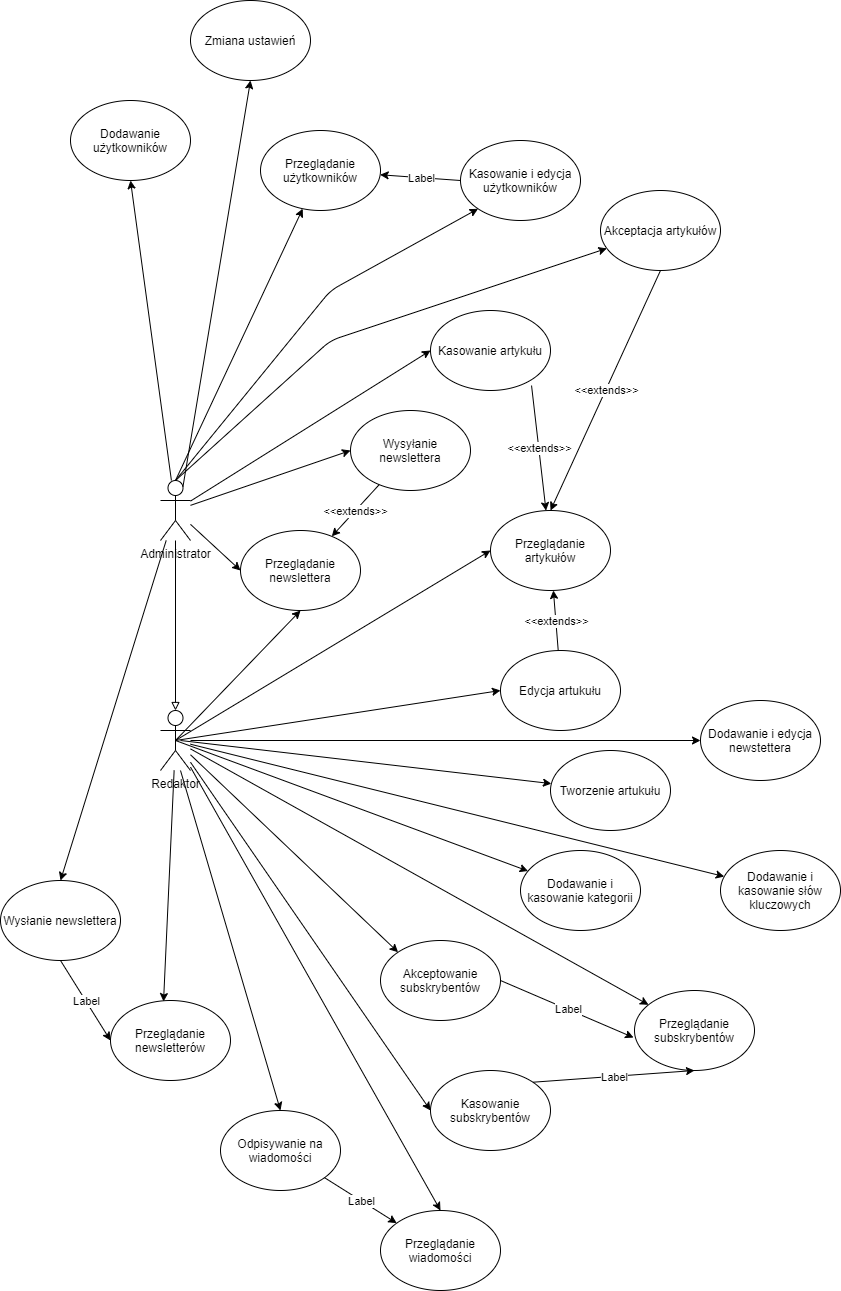

The diagram above was exported from draw.io. Its source (the exported page's mxGraphModel, read from the mxfile embedded in the PNG):
<mxGraphModel dx="2378" dy="2549" grid="1" gridSize="10" guides="1" tooltips="1" connect="1" arrows="1" fold="1" page="1" pageScale="1" pageWidth="827" pageHeight="1169" math="0" shadow="0">
  <root>
    <mxCell id="skdWuE9bDUgEs-zO_Xzb-0" />
    <mxCell id="skdWuE9bDUgEs-zO_Xzb-1" parent="skdWuE9bDUgEs-zO_Xzb-0" />
    <mxCell id="zNNPDrtGjX1nifdUslFN-19" style="edgeStyle=orthogonalEdgeStyle;rounded=0;orthogonalLoop=1;jettySize=auto;html=1;entryX=0.5;entryY=0;entryDx=0;entryDy=0;entryPerimeter=0;endArrow=block;endFill=0;" edge="1" parent="skdWuE9bDUgEs-zO_Xzb-1" source="fgyPJwXXp63Yqm1qam4H-0" target="-oN5b4quGlrXt5qkOUQ7-0">
      <mxGeometry relative="1" as="geometry" />
    </mxCell>
    <mxCell id="fgyPJwXXp63Yqm1qam4H-0" value="Administrator" style="shape=umlActor;verticalLabelPosition=bottom;verticalAlign=top;html=1;outlineConnect=0;" vertex="1" parent="skdWuE9bDUgEs-zO_Xzb-1">
      <mxGeometry x="60" y="310" width="30" height="60" as="geometry" />
    </mxCell>
    <mxCell id="-oN5b4quGlrXt5qkOUQ7-0" value="Redaktor" style="shape=umlActor;verticalLabelPosition=bottom;verticalAlign=top;html=1;outlineConnect=0;" vertex="1" parent="skdWuE9bDUgEs-zO_Xzb-1">
      <mxGeometry x="60" y="540" width="30" height="60" as="geometry" />
    </mxCell>
    <mxCell id="zNNPDrtGjX1nifdUslFN-1" value="Przeglądanie artykułów" style="ellipse;whiteSpace=wrap;html=1;" vertex="1" parent="skdWuE9bDUgEs-zO_Xzb-1">
      <mxGeometry x="390" y="340" width="120" height="80" as="geometry" />
    </mxCell>
    <mxCell id="zNNPDrtGjX1nifdUslFN-2" value="Akceptacja artykułów" style="ellipse;whiteSpace=wrap;html=1;" vertex="1" parent="skdWuE9bDUgEs-zO_Xzb-1">
      <mxGeometry x="500" y="20" width="120" height="80" as="geometry" />
    </mxCell>
    <mxCell id="zNNPDrtGjX1nifdUslFN-3" value="Edycja artukułu" style="ellipse;whiteSpace=wrap;html=1;" vertex="1" parent="skdWuE9bDUgEs-zO_Xzb-1">
      <mxGeometry x="400" y="480" width="120" height="80" as="geometry" />
    </mxCell>
    <mxCell id="zNNPDrtGjX1nifdUslFN-4" value="Kasowanie artykułu" style="ellipse;whiteSpace=wrap;html=1;" vertex="1" parent="skdWuE9bDUgEs-zO_Xzb-1">
      <mxGeometry x="330" y="140" width="120" height="80" as="geometry" />
    </mxCell>
    <mxCell id="zNNPDrtGjX1nifdUslFN-6" value="" style="endArrow=classic;html=1;entryX=0.5;entryY=0;entryDx=0;entryDy=0;exitX=0.5;exitY=1;exitDx=0;exitDy=0;" edge="1" parent="skdWuE9bDUgEs-zO_Xzb-1" source="zNNPDrtGjX1nifdUslFN-2" target="zNNPDrtGjX1nifdUslFN-1">
      <mxGeometry relative="1" as="geometry">
        <mxPoint x="360" y="290" as="sourcePoint" />
        <mxPoint x="460" y="290" as="targetPoint" />
      </mxGeometry>
    </mxCell>
    <mxCell id="zNNPDrtGjX1nifdUslFN-7" value="&amp;lt;&amp;lt;extends&amp;gt;&amp;gt;" style="edgeLabel;resizable=0;html=1;align=center;verticalAlign=middle;" connectable="0" vertex="1" parent="zNNPDrtGjX1nifdUslFN-6">
      <mxGeometry relative="1" as="geometry" />
    </mxCell>
    <mxCell id="zNNPDrtGjX1nifdUslFN-8" value="" style="endArrow=classic;html=1;" edge="1" parent="skdWuE9bDUgEs-zO_Xzb-1" source="zNNPDrtGjX1nifdUslFN-3" target="zNNPDrtGjX1nifdUslFN-1">
      <mxGeometry relative="1" as="geometry">
        <mxPoint x="360" y="290" as="sourcePoint" />
        <mxPoint x="460" y="290" as="targetPoint" />
      </mxGeometry>
    </mxCell>
    <mxCell id="zNNPDrtGjX1nifdUslFN-9" value="&amp;lt;&amp;lt;extends&amp;gt;&amp;gt;" style="edgeLabel;resizable=0;html=1;align=center;verticalAlign=middle;" connectable="0" vertex="1" parent="zNNPDrtGjX1nifdUslFN-8">
      <mxGeometry relative="1" as="geometry" />
    </mxCell>
    <mxCell id="zNNPDrtGjX1nifdUslFN-10" value="" style="endArrow=classic;html=1;exitX=0.842;exitY=0.938;exitDx=0;exitDy=0;exitPerimeter=0;" edge="1" parent="skdWuE9bDUgEs-zO_Xzb-1" source="zNNPDrtGjX1nifdUslFN-4" target="zNNPDrtGjX1nifdUslFN-1">
      <mxGeometry relative="1" as="geometry">
        <mxPoint x="360" y="290" as="sourcePoint" />
        <mxPoint x="460" y="290" as="targetPoint" />
      </mxGeometry>
    </mxCell>
    <mxCell id="zNNPDrtGjX1nifdUslFN-11" value="&amp;lt;&amp;lt;extends&amp;gt;&amp;gt;" style="edgeLabel;resizable=0;html=1;align=center;verticalAlign=middle;" connectable="0" vertex="1" parent="zNNPDrtGjX1nifdUslFN-10">
      <mxGeometry relative="1" as="geometry" />
    </mxCell>
    <mxCell id="zNNPDrtGjX1nifdUslFN-15" value="" style="endArrow=classic;html=1;exitX=0.5;exitY=0.5;exitDx=0;exitDy=0;exitPerimeter=0;entryX=0;entryY=0.5;entryDx=0;entryDy=0;" edge="1" parent="skdWuE9bDUgEs-zO_Xzb-1" source="-oN5b4quGlrXt5qkOUQ7-0" target="zNNPDrtGjX1nifdUslFN-1">
      <mxGeometry width="50" height="50" relative="1" as="geometry">
        <mxPoint x="390" y="520" as="sourcePoint" />
        <mxPoint x="440" y="470" as="targetPoint" />
      </mxGeometry>
    </mxCell>
    <mxCell id="zNNPDrtGjX1nifdUslFN-16" value="" style="endArrow=classic;html=1;entryX=0;entryY=0.5;entryDx=0;entryDy=0;" edge="1" parent="skdWuE9bDUgEs-zO_Xzb-1" source="fgyPJwXXp63Yqm1qam4H-0" target="zNNPDrtGjX1nifdUslFN-4">
      <mxGeometry width="50" height="50" relative="1" as="geometry">
        <mxPoint x="390" y="520" as="sourcePoint" />
        <mxPoint x="440" y="470" as="targetPoint" />
      </mxGeometry>
    </mxCell>
    <mxCell id="zNNPDrtGjX1nifdUslFN-17" value="" style="endArrow=classic;html=1;exitX=0.5;exitY=0.5;exitDx=0;exitDy=0;exitPerimeter=0;entryX=0;entryY=0.5;entryDx=0;entryDy=0;" edge="1" parent="skdWuE9bDUgEs-zO_Xzb-1" source="-oN5b4quGlrXt5qkOUQ7-0" target="zNNPDrtGjX1nifdUslFN-3">
      <mxGeometry width="50" height="50" relative="1" as="geometry">
        <mxPoint x="390" y="520" as="sourcePoint" />
        <mxPoint x="440" y="470" as="targetPoint" />
        <Array as="points" />
      </mxGeometry>
    </mxCell>
    <mxCell id="zNNPDrtGjX1nifdUslFN-18" value="" style="endArrow=classic;html=1;exitX=0.5;exitY=0;exitDx=0;exitDy=0;exitPerimeter=0;" edge="1" parent="skdWuE9bDUgEs-zO_Xzb-1" source="fgyPJwXXp63Yqm1qam4H-0" target="zNNPDrtGjX1nifdUslFN-2">
      <mxGeometry width="50" height="50" relative="1" as="geometry">
        <mxPoint x="80" y="380" as="sourcePoint" />
        <mxPoint x="440" y="470" as="targetPoint" />
        <Array as="points">
          <mxPoint x="230" y="170" />
        </Array>
      </mxGeometry>
    </mxCell>
    <mxCell id="zNNPDrtGjX1nifdUslFN-21" value="Tworzenie artukułu" style="ellipse;whiteSpace=wrap;html=1;" vertex="1" parent="skdWuE9bDUgEs-zO_Xzb-1">
      <mxGeometry x="450" y="580" width="120" height="80" as="geometry" />
    </mxCell>
    <mxCell id="zNNPDrtGjX1nifdUslFN-22" value="Dodawanie i kasowanie kategorii" style="ellipse;whiteSpace=wrap;html=1;" vertex="1" parent="skdWuE9bDUgEs-zO_Xzb-1">
      <mxGeometry x="420" y="680" width="120" height="80" as="geometry" />
    </mxCell>
    <mxCell id="zNNPDrtGjX1nifdUslFN-23" value="Dodawanie i kasowanie słów kluczowych" style="ellipse;whiteSpace=wrap;html=1;" vertex="1" parent="skdWuE9bDUgEs-zO_Xzb-1">
      <mxGeometry x="620" y="680" width="120" height="80" as="geometry" />
    </mxCell>
    <mxCell id="zNNPDrtGjX1nifdUslFN-24" value="Zmiana ustawień" style="ellipse;whiteSpace=wrap;html=1;" vertex="1" parent="skdWuE9bDUgEs-zO_Xzb-1">
      <mxGeometry x="90" y="-170" width="120" height="80" as="geometry" />
    </mxCell>
    <mxCell id="zNNPDrtGjX1nifdUslFN-25" value="Kasowanie i edycja użytkowników" style="ellipse;whiteSpace=wrap;html=1;" vertex="1" parent="skdWuE9bDUgEs-zO_Xzb-1">
      <mxGeometry x="360" y="-30" width="120" height="80" as="geometry" />
    </mxCell>
    <mxCell id="zNNPDrtGjX1nifdUslFN-26" value="Przeglądanie użytkowników" style="ellipse;whiteSpace=wrap;html=1;" vertex="1" parent="skdWuE9bDUgEs-zO_Xzb-1">
      <mxGeometry x="160" y="-40" width="120" height="80" as="geometry" />
    </mxCell>
    <mxCell id="zNNPDrtGjX1nifdUslFN-27" value="Przeglądanie subskrybentów" style="ellipse;whiteSpace=wrap;html=1;" vertex="1" parent="skdWuE9bDUgEs-zO_Xzb-1">
      <mxGeometry x="534" y="820" width="120" height="80" as="geometry" />
    </mxCell>
    <mxCell id="zNNPDrtGjX1nifdUslFN-28" value="Kasowanie subskrybentów" style="ellipse;whiteSpace=wrap;html=1;" vertex="1" parent="skdWuE9bDUgEs-zO_Xzb-1">
      <mxGeometry x="330" y="900" width="120" height="80" as="geometry" />
    </mxCell>
    <mxCell id="zNNPDrtGjX1nifdUslFN-29" value="Przeglądanie newslettera" style="ellipse;whiteSpace=wrap;html=1;" vertex="1" parent="skdWuE9bDUgEs-zO_Xzb-1">
      <mxGeometry x="140" y="360" width="120" height="80" as="geometry" />
    </mxCell>
    <mxCell id="zNNPDrtGjX1nifdUslFN-30" value="Dodawanie i edycja newstettera" style="ellipse;whiteSpace=wrap;html=1;" vertex="1" parent="skdWuE9bDUgEs-zO_Xzb-1">
      <mxGeometry x="600" y="530" width="120" height="80" as="geometry" />
    </mxCell>
    <mxCell id="zNNPDrtGjX1nifdUslFN-31" value="Wysyłanie newslettera" style="ellipse;whiteSpace=wrap;html=1;" vertex="1" parent="skdWuE9bDUgEs-zO_Xzb-1">
      <mxGeometry x="250" y="240" width="120" height="80" as="geometry" />
    </mxCell>
    <mxCell id="zNNPDrtGjX1nifdUslFN-32" value="Przeglądanie wiadomości" style="ellipse;whiteSpace=wrap;html=1;" vertex="1" parent="skdWuE9bDUgEs-zO_Xzb-1">
      <mxGeometry x="280" y="1040" width="120" height="80" as="geometry" />
    </mxCell>
    <mxCell id="zNNPDrtGjX1nifdUslFN-33" value="Odpisywanie na wiadomości" style="ellipse;whiteSpace=wrap;html=1;" vertex="1" parent="skdWuE9bDUgEs-zO_Xzb-1">
      <mxGeometry x="120" y="940" width="120" height="80" as="geometry" />
    </mxCell>
    <mxCell id="zNNPDrtGjX1nifdUslFN-34" value="" style="endArrow=classic;html=1;" edge="1" parent="skdWuE9bDUgEs-zO_Xzb-1" target="zNNPDrtGjX1nifdUslFN-21">
      <mxGeometry width="50" height="50" relative="1" as="geometry">
        <mxPoint x="80" y="570" as="sourcePoint" />
        <mxPoint x="440" y="470" as="targetPoint" />
      </mxGeometry>
    </mxCell>
    <mxCell id="zNNPDrtGjX1nifdUslFN-35" value="" style="endArrow=classic;html=1;exitX=0.5;exitY=0.5;exitDx=0;exitDy=0;exitPerimeter=0;entryX=0.5;entryY=1;entryDx=0;entryDy=0;" edge="1" parent="skdWuE9bDUgEs-zO_Xzb-1" source="-oN5b4quGlrXt5qkOUQ7-0" target="zNNPDrtGjX1nifdUslFN-29">
      <mxGeometry width="50" height="50" relative="1" as="geometry">
        <mxPoint x="390" y="520" as="sourcePoint" />
        <mxPoint x="440" y="470" as="targetPoint" />
      </mxGeometry>
    </mxCell>
    <mxCell id="zNNPDrtGjX1nifdUslFN-36" value="" style="endArrow=classic;html=1;entryX=0;entryY=0.5;entryDx=0;entryDy=0;" edge="1" parent="skdWuE9bDUgEs-zO_Xzb-1" source="fgyPJwXXp63Yqm1qam4H-0" target="zNNPDrtGjX1nifdUslFN-29">
      <mxGeometry width="50" height="50" relative="1" as="geometry">
        <mxPoint x="390" y="520" as="sourcePoint" />
        <mxPoint x="440" y="470" as="targetPoint" />
      </mxGeometry>
    </mxCell>
    <mxCell id="zNNPDrtGjX1nifdUslFN-37" value="" style="endArrow=classic;html=1;entryX=0;entryY=0.5;entryDx=0;entryDy=0;" edge="1" parent="skdWuE9bDUgEs-zO_Xzb-1" source="fgyPJwXXp63Yqm1qam4H-0" target="zNNPDrtGjX1nifdUslFN-31">
      <mxGeometry width="50" height="50" relative="1" as="geometry">
        <mxPoint x="390" y="520" as="sourcePoint" />
        <mxPoint x="440" y="470" as="targetPoint" />
      </mxGeometry>
    </mxCell>
    <mxCell id="zNNPDrtGjX1nifdUslFN-38" value="" style="endArrow=classic;html=1;" edge="1" parent="skdWuE9bDUgEs-zO_Xzb-1" source="zNNPDrtGjX1nifdUslFN-31" target="zNNPDrtGjX1nifdUslFN-29">
      <mxGeometry relative="1" as="geometry">
        <mxPoint x="360" y="490" as="sourcePoint" />
        <mxPoint x="460" y="490" as="targetPoint" />
      </mxGeometry>
    </mxCell>
    <mxCell id="zNNPDrtGjX1nifdUslFN-39" value="&amp;lt;&amp;lt;extends&amp;gt;&amp;gt;" style="edgeLabel;resizable=0;html=1;align=center;verticalAlign=middle;" connectable="0" vertex="1" parent="zNNPDrtGjX1nifdUslFN-38">
      <mxGeometry relative="1" as="geometry" />
    </mxCell>
    <mxCell id="zNNPDrtGjX1nifdUslFN-40" value="" style="endArrow=classic;html=1;exitX=0.5;exitY=0.5;exitDx=0;exitDy=0;exitPerimeter=0;" edge="1" parent="skdWuE9bDUgEs-zO_Xzb-1" source="-oN5b4quGlrXt5qkOUQ7-0" target="zNNPDrtGjX1nifdUslFN-22">
      <mxGeometry width="50" height="50" relative="1" as="geometry">
        <mxPoint x="390" y="520" as="sourcePoint" />
        <mxPoint x="440" y="470" as="targetPoint" />
      </mxGeometry>
    </mxCell>
    <mxCell id="zNNPDrtGjX1nifdUslFN-41" value="" style="endArrow=classic;html=1;entryX=0;entryY=0.5;entryDx=0;entryDy=0;" edge="1" parent="skdWuE9bDUgEs-zO_Xzb-1" source="-oN5b4quGlrXt5qkOUQ7-0" target="zNNPDrtGjX1nifdUslFN-30">
      <mxGeometry width="50" height="50" relative="1" as="geometry">
        <mxPoint x="390" y="520" as="sourcePoint" />
        <mxPoint x="440" y="470" as="targetPoint" />
      </mxGeometry>
    </mxCell>
    <mxCell id="zNNPDrtGjX1nifdUslFN-44" value="" style="endArrow=classic;html=1;" edge="1" parent="skdWuE9bDUgEs-zO_Xzb-1" source="-oN5b4quGlrXt5qkOUQ7-0" target="zNNPDrtGjX1nifdUslFN-23">
      <mxGeometry width="50" height="50" relative="1" as="geometry">
        <mxPoint x="390" y="520" as="sourcePoint" />
        <mxPoint x="440" y="470" as="targetPoint" />
      </mxGeometry>
    </mxCell>
    <mxCell id="zNNPDrtGjX1nifdUslFN-45" value="" style="endArrow=classic;html=1;exitX=1;exitY=0;exitDx=0;exitDy=0;entryX=0.5;entryY=1;entryDx=0;entryDy=0;" edge="1" parent="skdWuE9bDUgEs-zO_Xzb-1" source="zNNPDrtGjX1nifdUslFN-28" target="zNNPDrtGjX1nifdUslFN-27">
      <mxGeometry relative="1" as="geometry">
        <mxPoint x="360" y="590" as="sourcePoint" />
        <mxPoint x="460" y="590" as="targetPoint" />
      </mxGeometry>
    </mxCell>
    <mxCell id="zNNPDrtGjX1nifdUslFN-46" value="Label" style="edgeLabel;resizable=0;html=1;align=center;verticalAlign=middle;" connectable="0" vertex="1" parent="zNNPDrtGjX1nifdUslFN-45">
      <mxGeometry relative="1" as="geometry" />
    </mxCell>
    <mxCell id="zNNPDrtGjX1nifdUslFN-47" value="" style="endArrow=classic;html=1;" edge="1" parent="skdWuE9bDUgEs-zO_Xzb-1" source="zNNPDrtGjX1nifdUslFN-33" target="zNNPDrtGjX1nifdUslFN-32">
      <mxGeometry relative="1" as="geometry">
        <mxPoint x="360" y="690" as="sourcePoint" />
        <mxPoint x="460" y="690" as="targetPoint" />
      </mxGeometry>
    </mxCell>
    <mxCell id="zNNPDrtGjX1nifdUslFN-48" value="Label" style="edgeLabel;resizable=0;html=1;align=center;verticalAlign=middle;" connectable="0" vertex="1" parent="zNNPDrtGjX1nifdUslFN-47">
      <mxGeometry relative="1" as="geometry" />
    </mxCell>
    <mxCell id="zNNPDrtGjX1nifdUslFN-49" value="Dodawanie użytkowników" style="ellipse;whiteSpace=wrap;html=1;" vertex="1" parent="skdWuE9bDUgEs-zO_Xzb-1">
      <mxGeometry x="-30" y="-70" width="120" height="80" as="geometry" />
    </mxCell>
    <mxCell id="zNNPDrtGjX1nifdUslFN-50" value="" style="endArrow=classic;html=1;exitX=0;exitY=0.5;exitDx=0;exitDy=0;" edge="1" parent="skdWuE9bDUgEs-zO_Xzb-1" source="zNNPDrtGjX1nifdUslFN-25" target="zNNPDrtGjX1nifdUslFN-26">
      <mxGeometry relative="1" as="geometry">
        <mxPoint x="360" y="190" as="sourcePoint" />
        <mxPoint x="460" y="190" as="targetPoint" />
      </mxGeometry>
    </mxCell>
    <mxCell id="zNNPDrtGjX1nifdUslFN-51" value="Label" style="edgeLabel;resizable=0;html=1;align=center;verticalAlign=middle;" connectable="0" vertex="1" parent="zNNPDrtGjX1nifdUslFN-50">
      <mxGeometry relative="1" as="geometry" />
    </mxCell>
    <mxCell id="zNNPDrtGjX1nifdUslFN-52" value="" style="endArrow=classic;html=1;entryX=0.5;entryY=1;entryDx=0;entryDy=0;" edge="1" parent="skdWuE9bDUgEs-zO_Xzb-1" source="fgyPJwXXp63Yqm1qam4H-0" target="zNNPDrtGjX1nifdUslFN-49">
      <mxGeometry width="50" height="50" relative="1" as="geometry">
        <mxPoint x="390" y="220" as="sourcePoint" />
        <mxPoint x="440" y="170" as="targetPoint" />
      </mxGeometry>
    </mxCell>
    <mxCell id="zNNPDrtGjX1nifdUslFN-53" value="" style="endArrow=classic;html=1;exitX=0.5;exitY=0;exitDx=0;exitDy=0;exitPerimeter=0;" edge="1" parent="skdWuE9bDUgEs-zO_Xzb-1" source="fgyPJwXXp63Yqm1qam4H-0" target="zNNPDrtGjX1nifdUslFN-26">
      <mxGeometry width="50" height="50" relative="1" as="geometry">
        <mxPoint x="390" y="220" as="sourcePoint" />
        <mxPoint x="440" y="170" as="targetPoint" />
      </mxGeometry>
    </mxCell>
    <mxCell id="zNNPDrtGjX1nifdUslFN-54" value="" style="endArrow=classic;html=1;exitX=0.5;exitY=0;exitDx=0;exitDy=0;exitPerimeter=0;entryX=0;entryY=1;entryDx=0;entryDy=0;" edge="1" parent="skdWuE9bDUgEs-zO_Xzb-1" source="fgyPJwXXp63Yqm1qam4H-0" target="zNNPDrtGjX1nifdUslFN-25">
      <mxGeometry width="50" height="50" relative="1" as="geometry">
        <mxPoint x="390" y="220" as="sourcePoint" />
        <mxPoint x="440" y="170" as="targetPoint" />
        <Array as="points">
          <mxPoint x="230" y="120" />
        </Array>
      </mxGeometry>
    </mxCell>
    <mxCell id="zNNPDrtGjX1nifdUslFN-56" value="Przeglądanie newsletterów" style="ellipse;whiteSpace=wrap;html=1;" vertex="1" parent="skdWuE9bDUgEs-zO_Xzb-1">
      <mxGeometry x="10" y="830" width="120" height="80" as="geometry" />
    </mxCell>
    <mxCell id="zNNPDrtGjX1nifdUslFN-57" value="Wysłanie newslettera" style="ellipse;whiteSpace=wrap;html=1;" vertex="1" parent="skdWuE9bDUgEs-zO_Xzb-1">
      <mxGeometry x="-100" y="710" width="120" height="80" as="geometry" />
    </mxCell>
    <mxCell id="zNNPDrtGjX1nifdUslFN-58" value="" style="endArrow=classic;html=1;exitX=0.5;exitY=1;exitDx=0;exitDy=0;entryX=0;entryY=0.5;entryDx=0;entryDy=0;" edge="1" parent="skdWuE9bDUgEs-zO_Xzb-1" source="zNNPDrtGjX1nifdUslFN-57" target="zNNPDrtGjX1nifdUslFN-56">
      <mxGeometry relative="1" as="geometry">
        <mxPoint x="360" y="690" as="sourcePoint" />
        <mxPoint x="40" y="940" as="targetPoint" />
      </mxGeometry>
    </mxCell>
    <mxCell id="zNNPDrtGjX1nifdUslFN-59" value="Label" style="edgeLabel;resizable=0;html=1;align=center;verticalAlign=middle;" connectable="0" vertex="1" parent="zNNPDrtGjX1nifdUslFN-58">
      <mxGeometry relative="1" as="geometry" />
    </mxCell>
    <mxCell id="zNNPDrtGjX1nifdUslFN-60" value="" style="endArrow=classic;html=1;entryX=0.442;entryY=0.013;entryDx=0;entryDy=0;entryPerimeter=0;" edge="1" parent="skdWuE9bDUgEs-zO_Xzb-1" source="-oN5b4quGlrXt5qkOUQ7-0" target="zNNPDrtGjX1nifdUslFN-56">
      <mxGeometry width="50" height="50" relative="1" as="geometry">
        <mxPoint x="390" y="720" as="sourcePoint" />
        <mxPoint x="440" y="670" as="targetPoint" />
      </mxGeometry>
    </mxCell>
    <mxCell id="zNNPDrtGjX1nifdUslFN-61" value="" style="endArrow=classic;html=1;entryX=0.5;entryY=0;entryDx=0;entryDy=0;" edge="1" parent="skdWuE9bDUgEs-zO_Xzb-1" source="fgyPJwXXp63Yqm1qam4H-0" target="zNNPDrtGjX1nifdUslFN-57">
      <mxGeometry width="50" height="50" relative="1" as="geometry">
        <mxPoint x="390" y="720" as="sourcePoint" />
        <mxPoint x="440" y="670" as="targetPoint" />
      </mxGeometry>
    </mxCell>
    <mxCell id="zNNPDrtGjX1nifdUslFN-62" value="" style="endArrow=classic;html=1;entryX=0.5;entryY=0;entryDx=0;entryDy=0;" edge="1" parent="skdWuE9bDUgEs-zO_Xzb-1" target="zNNPDrtGjX1nifdUslFN-33">
      <mxGeometry width="50" height="50" relative="1" as="geometry">
        <mxPoint x="80" y="600" as="sourcePoint" />
        <mxPoint x="440" y="670" as="targetPoint" />
      </mxGeometry>
    </mxCell>
    <mxCell id="zNNPDrtGjX1nifdUslFN-63" value="" style="endArrow=classic;html=1;entryX=0.5;entryY=0;entryDx=0;entryDy=0;" edge="1" parent="skdWuE9bDUgEs-zO_Xzb-1" source="-oN5b4quGlrXt5qkOUQ7-0" target="zNNPDrtGjX1nifdUslFN-32">
      <mxGeometry width="50" height="50" relative="1" as="geometry">
        <mxPoint x="390" y="720" as="sourcePoint" />
        <mxPoint x="440" y="670" as="targetPoint" />
      </mxGeometry>
    </mxCell>
    <mxCell id="zNNPDrtGjX1nifdUslFN-64" value="Akceptowanie subskrybentów" style="ellipse;whiteSpace=wrap;html=1;" vertex="1" parent="skdWuE9bDUgEs-zO_Xzb-1">
      <mxGeometry x="280" y="770" width="120" height="80" as="geometry" />
    </mxCell>
    <mxCell id="zNNPDrtGjX1nifdUslFN-65" value="" style="endArrow=classic;html=1;exitX=1;exitY=0.5;exitDx=0;exitDy=0;entryX=-0.008;entryY=0.588;entryDx=0;entryDy=0;entryPerimeter=0;" edge="1" parent="skdWuE9bDUgEs-zO_Xzb-1" source="zNNPDrtGjX1nifdUslFN-64" target="zNNPDrtGjX1nifdUslFN-27">
      <mxGeometry relative="1" as="geometry">
        <mxPoint x="360" y="690" as="sourcePoint" />
        <mxPoint x="460" y="690" as="targetPoint" />
      </mxGeometry>
    </mxCell>
    <mxCell id="zNNPDrtGjX1nifdUslFN-66" value="Label" style="edgeLabel;resizable=0;html=1;align=center;verticalAlign=middle;" connectable="0" vertex="1" parent="zNNPDrtGjX1nifdUslFN-65">
      <mxGeometry relative="1" as="geometry" />
    </mxCell>
    <mxCell id="zNNPDrtGjX1nifdUslFN-67" value="" style="endArrow=classic;html=1;entryX=0;entryY=0;entryDx=0;entryDy=0;" edge="1" parent="skdWuE9bDUgEs-zO_Xzb-1" source="-oN5b4quGlrXt5qkOUQ7-0" target="zNNPDrtGjX1nifdUslFN-64">
      <mxGeometry width="50" height="50" relative="1" as="geometry">
        <mxPoint x="390" y="720" as="sourcePoint" />
        <mxPoint x="440" y="670" as="targetPoint" />
      </mxGeometry>
    </mxCell>
    <mxCell id="zNNPDrtGjX1nifdUslFN-68" value="" style="endArrow=classic;html=1;entryX=0;entryY=0.5;entryDx=0;entryDy=0;" edge="1" parent="skdWuE9bDUgEs-zO_Xzb-1" source="-oN5b4quGlrXt5qkOUQ7-0" target="zNNPDrtGjX1nifdUslFN-28">
      <mxGeometry width="50" height="50" relative="1" as="geometry">
        <mxPoint x="390" y="720" as="sourcePoint" />
        <mxPoint x="440" y="670" as="targetPoint" />
      </mxGeometry>
    </mxCell>
    <mxCell id="zNNPDrtGjX1nifdUslFN-70" value="" style="endArrow=classic;html=1;" edge="1" parent="skdWuE9bDUgEs-zO_Xzb-1" source="-oN5b4quGlrXt5qkOUQ7-0" target="zNNPDrtGjX1nifdUslFN-27">
      <mxGeometry width="50" height="50" relative="1" as="geometry">
        <mxPoint x="390" y="720" as="sourcePoint" />
        <mxPoint x="440" y="670" as="targetPoint" />
      </mxGeometry>
    </mxCell>
    <mxCell id="zNNPDrtGjX1nifdUslFN-71" value="" style="endArrow=classic;html=1;exitX=0.75;exitY=0.1;exitDx=0;exitDy=0;exitPerimeter=0;entryX=0.5;entryY=1;entryDx=0;entryDy=0;" edge="1" parent="skdWuE9bDUgEs-zO_Xzb-1" source="fgyPJwXXp63Yqm1qam4H-0" target="zNNPDrtGjX1nifdUslFN-24">
      <mxGeometry width="50" height="50" relative="1" as="geometry">
        <mxPoint x="390" y="320" as="sourcePoint" />
        <mxPoint x="440" y="270" as="targetPoint" />
      </mxGeometry>
    </mxCell>
  </root>
</mxGraphModel>